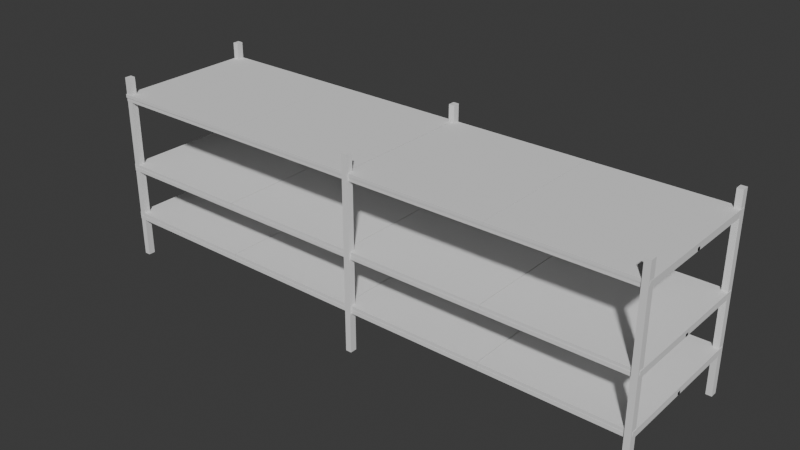 # Source: shoe_rack.blend  (saved by Blender 4.2.66; exported with 4.5.12 LTS)
import bpy
from mathutils import Matrix  # noqa: F401  (used for matrix-valued properties, if any)

bpy.ops.wm.read_factory_settings(use_empty=True)
scene = bpy.context.scene
scene.name = 'Scene'

# ---- collections
col_collection = bpy.data.collections.new('Collection'); scene.collection.children.link(col_collection)

# ---- world
world_world = bpy.data.worlds.new('World'); scene.world = world_world
world_world.use_nodes = True; world_world.node_tree.nodes.clear()
_N = world_world.node_tree.nodes; _L = world_world.node_tree.links
n0 = _N.new('ShaderNodeOutputWorld'); n0.name = 'World Output'; n0.location = (300, 300)
n1 = _N.new('ShaderNodeBackground'); n1.name = 'Background'; n1.location = (10, 300)
n1.inputs[0].default_value = (0.05088, 0.05088, 0.05088, 1.0)
_L.new(n1.outputs[0], n0.inputs[0])
n0.is_active_output = True
world_world.color = (0.05088, 0.05088, 0.05088)
world_world.use_sun_shadow = False
world_world.sun_shadow_jitter_overblur = 0.0

# ---- meshes
me_cube_006 = bpy.data.meshes.new('Cube.006')
me_cube_006.from_pydata([(-0.008104, -1.035, -4.417), (-0.008104, -1.035, -2.417), (-0.008104, 0.9648, -4.417), (-0.008104, 0.9648, -2.417), (1.992, -1.035, -4.417), (1.992, -1.035, -2.417), (1.992, 0.9648, -4.417), (1.992, 0.9648, -2.417), (-0.008104, 37.02, -4.417), (-0.008104, 37.02, -2.417), (-0.008104, 39.02, -4.417), (-0.008104, 39.02, -2.417), (1.992, 37.02, -4.417), (1.992, 37.02, -2.417), (1.992, 39.02, -4.417), (1.992, 39.02, -2.417), (-0.008104, -39.03, -4.417), (-0.008104, -39.03, -2.417), (-0.008104, -37.03, -4.417), (-0.008104, -37.03, -2.417), (1.992, -39.03, -4.417), (1.992, -39.03, -2.417), (1.992, -37.03, -4.417), (1.992, -37.03, -2.417), (-0.00772, -37.4, -4.379), (-0.00772, -37.4, -2.454), (-0.00772, 37.33, -4.379), (-0.00772, 37.33, -2.454), (0.08909, -37.4, -4.379), (0.08909, -37.4, -2.454), (0.08909, 37.33, -4.379), (0.08909, 37.33, -2.454), (3.894, -37.4, -4.379), (3.894, -37.4, -2.454), (3.894, 37.33, -4.379), (3.894, 37.33, -2.454), (3.991, -37.4, -4.379), (3.991, -37.4, -2.454), (3.991, 37.33, -4.379), (3.991, 37.33, -2.454), (2.001, -37.4, -4.379), (2.001, -37.4, -2.454), (2.001, 37.33, -4.379), (2.001, 37.33, -2.454), (2.078, -37.4, -4.379), (2.078, -37.4, -2.454), (2.078, 37.33, -4.379), (2.078, 37.33, -2.454), (1.991, -39.03, -4.417), (1.991, -39.03, -2.417), (1.991, -37.03, -4.417), (1.991, -37.03, -2.417), (3.991, -39.03, -4.417), (3.991, -39.03, -2.417), (3.991, -37.03, -4.417), (3.991, -37.03, -2.417), (1.991, 37.02, -4.417), (1.991, 37.02, -2.417), (1.991, 39.02, -4.417), (1.991, 39.02, -2.417), (3.991, 37.02, -4.417), (3.991, 37.02, -2.417), (3.991, 39.02, -4.417), (3.991, 39.02, -2.417), (1.991, -1.035, -4.417), (1.991, -1.035, -2.417), (1.991, 0.9648, -4.417), (1.991, 0.9648, -2.417), (3.991, -1.035, -4.417), (3.991, -1.035, -2.417), (3.991, 0.9648, -4.417), (3.991, 0.9648, -2.417), (-2.01, -1.035, -4.417), (-2.01, -1.035, -2.417), (-2.01, 0.9648, -4.417), (-2.01, 0.9648, -2.417), (-0.009549, -1.035, -4.417), (-0.009549, -1.035, -2.417), (-0.009549, 0.9648, -4.417), (-0.009549, 0.9648, -2.417), (-2.01, 37.02, -4.417), (-2.01, 37.02, -2.417), (-2.01, 39.02, -4.417), (-2.01, 39.02, -2.417), (-0.009549, 37.02, -4.417), (-0.009549, 37.02, -2.417), (-0.009549, 39.02, -4.417), (-0.009549, 39.02, -2.417), (-2.01, -39.03, -4.417), (-2.01, -39.03, -2.417), (-2.01, -37.03, -4.417), (-2.01, -37.03, -2.417), (-0.009549, -39.03, -4.417), (-0.009549, -39.03, -2.417), (-0.009549, -37.03, -4.417), (-0.009549, -37.03, -2.417), (-1.999, -37.4, -4.379), (-1.999, -37.4, -2.454), (-1.999, 37.33, -4.379), (-1.999, 37.33, -2.454), (-1.922, -37.4, -4.379), (-1.922, -37.4, -2.454), (-1.922, 37.33, -4.379), (-1.922, 37.33, -2.454), (-4.008, -37.4, -4.379), (-4.008, -37.4, -2.454), (-4.008, 37.33, -4.379), (-4.008, 37.33, -2.454), (-3.911, -37.4, -4.379), (-3.911, -37.4, -2.454), (-3.911, 37.33, -4.379), (-3.911, 37.33, -2.454), (-4.008, -39.03, -4.417), (-4.008, -39.03, -2.417), (-4.008, -37.03, -4.417), (-4.008, -37.03, -2.417), (-2.008, -39.03, -4.417), (-2.008, -39.03, -2.417), (-2.008, -37.03, -4.417), (-2.008, -37.03, -2.417), (-4.008, 37.02, -4.417), (-4.008, 37.02, -2.417), (-4.008, 39.02, -4.417), (-4.008, 39.02, -2.417), (-2.008, 37.02, -4.417), (-2.008, 37.02, -2.417), (-2.008, 39.02, -4.417), (-2.008, 39.02, -2.417), (-4.008, -1.035, -4.417), (-4.008, -1.035, -2.417), (-4.008, 0.9648, -4.417), (-4.008, 0.9648, -2.417), (-2.008, -1.035, -4.417), (-2.008, -1.035, -2.417), (-2.008, 0.9648, -4.417), (-2.008, 0.9648, -2.417), (-4.006, -38.91, -52.66), (-4.006, -38.91, 45.83), (-4.006, -35.28, -52.66), (-4.006, -35.28, 45.83), (-3.923, -38.91, -52.66), (-3.923, -38.91, 45.83), (-3.923, -35.28, -52.66), (-3.923, -35.28, 45.83), (-4.008, -1.035, 33.42), (-4.008, -1.035, 35.42), (-4.008, 0.9648, 33.42), (-4.008, 0.9648, 35.42), (-2.008, -1.035, 33.42), (-2.008, -1.035, 35.42), (-2.008, 0.9648, 33.42), (-2.008, 0.9648, 35.42), (-4.008, 37.02, 33.42), (-4.008, 37.02, 35.42), (-4.008, 39.02, 33.42), (-4.008, 39.02, 35.42), (-2.008, 37.02, 33.42), (-2.008, 37.02, 35.42), (-2.008, 39.02, 33.42), (-2.008, 39.02, 35.42), (-4.008, -39.03, 33.42), (-4.008, -39.03, 35.42), (-4.008, -37.03, 33.42), (-4.008, -37.03, 35.42), (-2.008, -39.03, 33.42), (-2.008, -39.03, 35.42), (-2.008, -37.03, 33.42), (-2.008, -37.03, 35.42), (-4.008, -37.4, 33.46), (-4.008, -37.4, 35.39), (-4.008, 37.33, 33.46), (-4.008, 37.33, 35.39), (-3.911, -37.4, 33.46), (-3.911, -37.4, 35.39), (-3.911, 37.33, 33.46), (-3.911, 37.33, 35.39), (-1.999, -37.4, 33.46), (-1.999, -37.4, 35.39), (-1.999, 37.33, 33.46), (-1.999, 37.33, 35.39), (-1.922, -37.4, 33.46), (-1.922, -37.4, 35.39), (-1.922, 37.33, 33.46), (-1.922, 37.33, 35.39), (-2.01, -39.03, 33.42), (-2.01, -39.03, 35.42), (-2.01, -37.03, 33.42), (-2.01, -37.03, 35.42), (-0.009549, -39.03, 33.42), (-0.009549, -39.03, 35.42), (-0.009549, -37.03, 33.42), (-0.009549, -37.03, 35.42), (-2.01, 37.02, 33.42), (-2.01, 37.02, 35.42), (-2.01, 39.02, 33.42), (-2.01, 39.02, 35.42), (-0.009549, 37.02, 33.42), (-0.009549, 37.02, 35.42), (-0.009549, 39.02, 33.42), (-0.009549, 39.02, 35.42), (1.991, -1.035, 33.42), (1.991, -1.035, 35.42), (1.991, 0.9648, 33.42), (1.991, 0.9648, 35.42), (3.991, -1.035, 33.42), (3.991, -1.035, 35.42), (3.991, 0.9648, 33.42), (3.991, 0.9648, 35.42), (1.991, 37.02, 33.42), (1.991, 37.02, 35.42), (1.991, 39.02, 33.42), (1.991, 39.02, 35.42), (3.991, 37.02, 33.42), (3.991, 37.02, 35.42), (3.991, 39.02, 33.42), (3.991, 39.02, 35.42), (1.991, -39.03, 33.42), (1.991, -39.03, 35.42), (1.991, -37.03, 33.42), (1.991, -37.03, 35.42), (3.991, -39.03, 33.42), (3.991, -39.03, 35.42), (3.991, -37.03, 33.42), (3.991, -37.03, 35.42), (2.001, -37.4, 33.46), (2.001, -37.4, 35.39), (2.001, 37.33, 33.46), (2.001, 37.33, 35.39), (2.078, -37.4, 33.46), (2.078, -37.4, 35.39), (2.078, 37.33, 33.46), (2.078, 37.33, 35.39), (3.894, -37.4, 33.46), (3.894, -37.4, 35.39), (3.894, 37.33, 33.46), (3.894, 37.33, 35.39), (3.991, -37.4, 33.46), (3.991, -37.4, 35.39), (3.991, 37.33, 33.46), (3.991, 37.33, 35.39), (-2.01, -1.035, 33.42), (-2.01, -1.035, 35.42), (-2.01, 0.9648, 33.42), (-2.01, 0.9648, 35.42), (-0.009549, -1.035, 33.42), (-0.009549, -1.035, 35.42), (-0.009549, 0.9648, 33.42), (-0.009549, 0.9648, 35.42), (-0.00772, -37.4, 33.46), (-0.00772, -37.4, 35.39), (-0.00772, 37.33, 33.46), (-0.00772, 37.33, 35.39), (0.08909, -37.4, 33.46), (0.08909, -37.4, 35.39), (0.08909, 37.33, 33.46), (0.08909, 37.33, 35.39), (-0.008104, -39.03, 33.42), (-0.008104, -39.03, 35.42), (-0.008104, -37.03, 33.42), (-0.008104, -37.03, 35.42), (1.992, -39.03, 33.42), (1.992, -39.03, 35.42), (1.992, -37.03, 33.42), (1.992, -37.03, 35.42), (-0.008104, 37.02, 33.42), (-0.008104, 37.02, 35.42), (-0.008104, 39.02, 33.42), (-0.008104, 39.02, 35.42), (1.992, 37.02, 33.42), (1.992, 37.02, 35.42), (1.992, 39.02, 33.42), (1.992, 39.02, 35.42), (-0.008104, -1.035, 33.42), (-0.008104, -1.035, 35.42), (-0.008104, 0.9648, 33.42), (-0.008104, 0.9648, 35.42), (1.992, -1.035, 33.42), (1.992, -1.035, 35.42), (1.992, 0.9648, 33.42), (1.992, 0.9648, 35.42), (-4.008, -1.035, -32.08), (-4.008, -1.035, -30.08), (-4.008, 0.9648, -32.08), (-4.008, 0.9648, -30.08), (-2.008, -1.035, -32.08), (-2.008, -1.035, -30.08), (-2.008, 0.9648, -32.08), (-2.008, 0.9648, -30.08), (-4.008, 37.02, -32.08), (-4.008, 37.02, -30.08), (-4.008, 39.02, -32.08), (-4.008, 39.02, -30.08), (-2.008, 37.02, -32.08), (-2.008, 37.02, -30.08), (-2.008, 39.02, -32.08), (-2.008, 39.02, -30.08), (-4.008, -39.03, -32.08), (-4.008, -39.03, -30.08), (-4.008, -37.03, -32.08), (-4.008, -37.03, -30.08), (-2.008, -39.03, -32.08), (-2.008, -39.03, -30.08), (-2.008, -37.03, -32.08), (-2.008, -37.03, -30.08), (-4.008, -37.4, -32.04), (-4.008, -37.4, -30.11), (-4.008, 37.33, -32.04), (-4.008, 37.33, -30.11), (-3.911, -37.4, -32.04), (-3.911, -37.4, -30.11), (-3.911, 37.33, -32.04), (-3.911, 37.33, -30.11), (-1.999, -37.4, -32.04), (-1.999, -37.4, -30.11), (-1.999, 37.33, -32.04), (-1.999, 37.33, -30.11), (-1.922, -37.4, -32.04), (-1.922, -37.4, -30.11), (-1.922, 37.33, -32.04), (-1.922, 37.33, -30.11), (-2.01, -39.03, -32.08), (-2.01, -39.03, -30.08), (-2.01, -37.03, -32.08), (-2.01, -37.03, -30.08), (-0.009549, -39.03, -32.08), (-0.009549, -39.03, -30.08), (-0.009549, -37.03, -32.08), (-0.009549, -37.03, -30.08), (-2.01, 37.02, -32.08), (-2.01, 37.02, -30.08), (-2.01, 39.02, -32.08), (-2.01, 39.02, -30.08), (-0.009549, 37.02, -32.08), (-0.009549, 37.02, -30.08), (-0.009549, 39.02, -32.08), (-0.009549, 39.02, -30.08), (1.991, -1.035, -32.08), (1.991, -1.035, -30.08), (1.991, 0.9648, -32.08), (1.991, 0.9648, -30.08), (3.991, -1.035, -32.08), (3.991, -1.035, -30.08), (3.991, 0.9648, -32.08), (3.991, 0.9648, -30.08), (1.991, 37.02, -32.08), (1.991, 37.02, -30.08), (1.991, 39.02, -32.08), (1.991, 39.02, -30.08), (3.991, 37.02, -32.08), (3.991, 37.02, -30.08), (3.991, 39.02, -32.08), (3.991, 39.02, -30.08), (1.991, -39.03, -32.08), (1.991, -39.03, -30.08), (1.991, -37.03, -32.08), (1.991, -37.03, -30.08), (3.991, -39.03, -32.08), (3.991, -39.03, -30.08), (3.991, -37.03, -32.08), (3.991, -37.03, -30.08), (2.001, -37.4, -32.04), (2.001, -37.4, -30.11), (2.001, 37.33, -32.04), (2.001, 37.33, -30.11), (2.078, -37.4, -32.04), (2.078, -37.4, -30.11), (2.078, 37.33, -32.04), (2.078, 37.33, -30.11), (3.894, -37.4, -32.04), (3.894, -37.4, -30.11), (3.894, 37.33, -32.04), (3.894, 37.33, -30.11), (3.991, -37.4, -32.04), (3.991, -37.4, -30.11), (3.991, 37.33, -32.04), (3.991, 37.33, -30.11), (-2.01, -1.035, -32.08), (-2.01, -1.035, -30.08), (-2.01, 0.9648, -32.08), (-2.01, 0.9648, -30.08), (-0.009549, -1.035, -32.08), (-0.009549, -1.035, -30.08), (-0.009549, 0.9648, -32.08), (-0.009549, 0.9648, -30.08), (-0.00772, -37.4, -32.04), (-0.00772, -37.4, -30.11), (-0.00772, 37.33, -32.04), (-0.00772, 37.33, -30.11), (0.08909, -37.4, -32.04), (0.08909, -37.4, -30.11), (0.08909, 37.33, -32.04), (0.08909, 37.33, -30.11), (-0.008104, -39.03, -32.08), (-0.008104, -39.03, -30.08), (-0.008104, -37.03, -32.08), (-0.008104, -37.03, -30.08), (1.992, -39.03, -32.08), (1.992, -39.03, -30.08), (1.992, -37.03, -32.08), (1.992, -37.03, -30.08), (-0.008104, 37.02, -32.08), (-0.008104, 37.02, -30.08), (-0.008104, 39.02, -32.08), (-0.008104, 39.02, -30.08), (1.992, 37.02, -32.08), (1.992, 37.02, -30.08), (1.992, 39.02, -32.08), (1.992, 39.02, -30.08), (-0.008104, -1.035, -32.08), (-0.008104, -1.035, -30.08), (-0.008104, 0.9648, -32.08), (-0.008104, 0.9648, -30.08), (1.992, -1.035, -32.08), (1.992, -1.035, -30.08), (1.992, 0.9648, -32.08), (1.992, 0.9648, -30.08), (-4.006, 35.3, -52.66), (-4.006, 35.3, 45.83), (-4.006, 38.92, -52.66), (-4.006, 38.92, 45.83), (-3.923, 35.3, -52.66), (-3.923, 35.3, 45.83), (-3.923, 38.92, -52.66), (-3.923, 38.92, 45.83), (-0.00334, 36.42, -52.66), (-0.00334, 36.42, 45.83), (-0.00334, 40.05, -52.66), (-0.00334, 40.05, 45.83), (0.07878, 36.42, -52.66), (0.07878, 36.42, 45.83), (0.07878, 40.05, -52.66), (0.07878, 40.05, 45.83), (-0.00334, -39.88, -52.66), (-0.00334, -39.88, 45.83), (-0.00334, -36.25, -52.66), (-0.00334, -36.25, 45.83), (0.07878, -39.88, -52.66), (0.07878, -39.88, 45.83), (0.07878, -36.25, -52.66), (0.07878, -36.25, 45.83), (3.909, -39.88, -52.66), (3.909, -39.88, 45.83), (3.909, -36.25, -52.66), (3.909, -36.25, 45.83), (3.992, -39.88, -52.66), (3.992, -39.88, 45.83), (3.992, -36.25, -52.66), (3.992, -36.25, 45.83), (3.909, 36.37, -52.66), (3.909, 36.37, 45.83), (3.909, 40.0, -52.66), (3.909, 40.0, 45.83), (3.992, 36.37, -52.66), (3.992, 36.37, 45.83), (3.992, 40.0, -52.66), (3.992, 40.0, 45.83), (2.002, -38.92, -30.02), (2.002, -38.92, -28.26), (2.002, 39.04, -30.02), (2.002, 39.04, -28.26), (3.997, -38.92, -30.02), (3.997, -38.92, -28.26), (3.997, 39.04, -30.02), (3.997, 39.04, -28.26), (-0.00392, -38.92, -30.02), (-0.00392, -38.92, -28.26), (-0.00392, 39.04, -30.02), (-0.00392, 39.04, -28.26), (1.991, -38.92, -30.02), (1.991, -38.92, -28.26), (1.991, 39.04, -30.02), (1.991, 39.04, -28.26), (-4.014, -38.92, -30.02), (-4.014, -38.92, -28.26), (-4.014, 39.04, -30.02), (-4.014, 39.04, -28.26), (-2.02, -38.92, -30.02), (-2.02, -38.92, -28.26), (-2.02, 39.04, -30.02), (-2.02, 39.04, -28.26), (-2.008, -38.92, -30.02), (-2.008, -38.92, -28.26), (-2.008, 39.04, -30.02), (-2.008, 39.04, -28.26), (-0.01333, -38.92, -30.02), (-0.01333, -38.92, -28.26), (-0.01333, 39.04, -30.02), (-0.01333, 39.04, -28.26), (-2.008, -38.92, -2.516), (-2.008, -38.92, -0.7606), (-2.008, 39.04, -2.516), (-2.008, 39.04, -0.7606), (-0.01333, -38.92, -2.516), (-0.01333, -38.92, -0.7606), (-0.01333, 39.04, -2.516), (-0.01333, 39.04, -0.7606), (-4.014, -38.92, -2.516), (-4.014, -38.92, -0.7606), (-4.014, 39.04, -2.516), (-4.014, 39.04, -0.7606), (-2.02, -38.92, -2.516), (-2.02, -38.92, -0.7606), (-2.02, 39.04, -2.516), (-2.02, 39.04, -0.7606), (-0.00392, -38.92, -2.516), (-0.00392, -38.92, -0.7606), (-0.00392, 39.04, -2.516), (-0.00392, 39.04, -0.7606), (1.991, -38.92, -2.516), (1.991, -38.92, -0.7606), (1.991, 39.04, -2.516), (1.991, 39.04, -0.7606), (2.002, -38.92, -2.516), (2.002, -38.92, -0.7606), (2.002, 39.04, -2.516), (2.002, 39.04, -0.7606), (3.997, -38.92, -2.516), (3.997, -38.92, -0.7606), (3.997, 39.04, -2.516), (3.997, 39.04, -0.7606), (-4.016, -39.27, 35.32), (-4.016, -39.27, 37.08), (-4.016, 39.39, 35.32), (-4.016, 39.39, 37.08), (-2.0, -39.27, 35.32), (-2.0, -39.27, 37.08), (-2.0, 39.39, 35.32), (-2.0, 39.39, 37.08), (-1.995, -39.27, 35.32), (-1.995, -39.27, 37.08), (-1.995, 39.39, 35.32), (-1.995, 39.39, 37.08), (0.02024, -39.27, 35.32), (0.02024, -39.27, 37.08), (0.02024, 39.39, 35.32), (0.02024, 39.39, 37.08), (0.03155, -39.27, 35.32), (0.03155, -39.27, 37.08), (0.03155, 39.39, 35.32), (0.03155, 39.39, 37.08), (2.011, -39.27, 35.32), (2.011, -39.27, 37.08), (2.011, 39.39, 35.32), (2.011, 39.39, 37.08), (2.016, -39.27, 35.32), (2.016, -39.27, 37.08), (2.016, 39.39, 35.32), (2.016, 39.39, 37.08), (3.995, -39.27, 35.32), (3.995, -39.27, 37.08), (3.995, 39.39, 35.32), (3.995, 39.39, 37.08)], [], [(0, 1, 3, 2), (2, 3, 7, 6), (6, 7, 5, 4), (4, 5, 1, 0), (2, 6, 4, 0), (7, 3, 1, 5), (8, 9, 11, 10), (10, 11, 15, 14), (14, 15, 13, 12), (12, 13, 9, 8), (10, 14, 12, 8), (15, 11, 9, 13), (16, 17, 19, 18), (18, 19, 23, 22), (22, 23, 21, 20), (20, 21, 17, 16), (18, 22, 20, 16), (23, 19, 17, 21), (24, 25, 27, 26), (26, 27, 31, 30), (30, 31, 29, 28), (28, 29, 25, 24), (26, 30, 28, 24), (31, 27, 25, 29), (32, 33, 35, 34), (34, 35, 39, 38), (38, 39, 37, 36), (36, 37, 33, 32), (34, 38, 36, 32), (39, 35, 33, 37), (40, 41, 43, 42), (42, 43, 47, 46), (46, 47, 45, 44), (44, 45, 41, 40), (42, 46, 44, 40), (47, 43, 41, 45), (48, 49, 51, 50), (50, 51, 55, 54), (54, 55, 53, 52), (52, 53, 49, 48), (50, 54, 52, 48), (55, 51, 49, 53), (56, 57, 59, 58), (58, 59, 63, 62), (62, 63, 61, 60), (60, 61, 57, 56), (58, 62, 60, 56), (63, 59, 57, 61), (64, 65, 67, 66), (66, 67, 71, 70), (70, 71, 69, 68), (68, 69, 65, 64), (66, 70, 68, 64), (71, 67, 65, 69), (72, 73, 75, 74), (74, 75, 79, 78), (78, 79, 77, 76), (76, 77, 73, 72), (74, 78, 76, 72), (79, 75, 73, 77), (80, 81, 83, 82), (82, 83, 87, 86), (86, 87, 85, 84), (84, 85, 81, 80), (82, 86, 84, 80), (87, 83, 81, 85), (88, 89, 91, 90), (90, 91, 95, 94), (94, 95, 93, 92), (92, 93, 89, 88), (90, 94, 92, 88), (95, 91, 89, 93), (96, 97, 99, 98), (98, 99, 103, 102), (102, 103, 101, 100), (100, 101, 97, 96), (98, 102, 100, 96), (103, 99, 97, 101), (104, 105, 107, 106), (106, 107, 111, 110), (110, 111, 109, 108), (108, 109, 105, 104), (106, 110, 108, 104), (111, 107, 105, 109), (112, 113, 115, 114), (114, 115, 119, 118), (118, 119, 117, 116), (116, 117, 113, 112), (114, 118, 116, 112), (119, 115, 113, 117), (120, 121, 123, 122), (122, 123, 127, 126), (126, 127, 125, 124), (124, 125, 121, 120), (122, 126, 124, 120), (127, 123, 121, 125), (128, 129, 131, 130), (130, 131, 135, 134), (134, 135, 133, 132), (132, 133, 129, 128), (130, 134, 132, 128), (135, 131, 129, 133), (136, 137, 139, 138), (138, 139, 143, 142), (142, 143, 141, 140), (140, 141, 137, 136), (138, 142, 140, 136), (143, 139, 137, 141), (144, 145, 147, 146), (146, 147, 151, 150), (150, 151, 149, 148), (148, 149, 145, 144), (146, 150, 148, 144), (151, 147, 145, 149), (152, 153, 155, 154), (154, 155, 159, 158), (158, 159, 157, 156), (156, 157, 153, 152), (154, 158, 156, 152), (159, 155, 153, 157), (160, 161, 163, 162), (162, 163, 167, 166), (166, 167, 165, 164), (164, 165, 161, 160), (162, 166, 164, 160), (167, 163, 161, 165), (168, 169, 171, 170), (170, 171, 175, 174), (174, 175, 173, 172), (172, 173, 169, 168), (170, 174, 172, 168), (175, 171, 169, 173), (176, 177, 179, 178), (178, 179, 183, 182), (182, 183, 181, 180), (180, 181, 177, 176), (178, 182, 180, 176), (183, 179, 177, 181), (184, 185, 187, 186), (186, 187, 191, 190), (190, 191, 189, 188), (188, 189, 185, 184), (186, 190, 188, 184), (191, 187, 185, 189), (192, 193, 195, 194), (194, 195, 199, 198), (198, 199, 197, 196), (196, 197, 193, 192), (194, 198, 196, 192), (199, 195, 193, 197), (200, 201, 203, 202), (202, 203, 207, 206), (206, 207, 205, 204), (204, 205, 201, 200), (202, 206, 204, 200), (207, 203, 201, 205), (208, 209, 211, 210), (210, 211, 215, 214), (214, 215, 213, 212), (212, 213, 209, 208), (210, 214, 212, 208), (215, 211, 209, 213), (216, 217, 219, 218), (218, 219, 223, 222), (222, 223, 221, 220), (220, 221, 217, 216), (218, 222, 220, 216), (223, 219, 217, 221), (224, 225, 227, 226), (226, 227, 231, 230), (230, 231, 229, 228), (228, 229, 225, 224), (226, 230, 228, 224), (231, 227, 225, 229), (232, 233, 235, 234), (234, 235, 239, 238), (238, 239, 237, 236), (236, 237, 233, 232), (234, 238, 236, 232), (239, 235, 233, 237), (240, 241, 243, 242), (242, 243, 247, 246), (246, 247, 245, 244), (244, 245, 241, 240), (242, 246, 244, 240), (247, 243, 241, 245), (248, 249, 251, 250), (250, 251, 255, 254), (254, 255, 253, 252), (252, 253, 249, 248), (250, 254, 252, 248), (255, 251, 249, 253), (256, 257, 259, 258), (258, 259, 263, 262), (262, 263, 261, 260), (260, 261, 257, 256), (258, 262, 260, 256), (263, 259, 257, 261), (264, 265, 267, 266), (266, 267, 271, 270), (270, 271, 269, 268), (268, 269, 265, 264), (266, 270, 268, 264), (271, 267, 265, 269), (272, 273, 275, 274), (274, 275, 279, 278), (278, 279, 277, 276), (276, 277, 273, 272), (274, 278, 276, 272), (279, 275, 273, 277), (280, 281, 283, 282), (282, 283, 287, 286), (286, 287, 285, 284), (284, 285, 281, 280), (282, 286, 284, 280), (287, 283, 281, 285), (288, 289, 291, 290), (290, 291, 295, 294), (294, 295, 293, 292), (292, 293, 289, 288), (290, 294, 292, 288), (295, 291, 289, 293), (296, 297, 299, 298), (298, 299, 303, 302), (302, 303, 301, 300), (300, 301, 297, 296), (298, 302, 300, 296), (303, 299, 297, 301), (304, 305, 307, 306), (306, 307, 311, 310), (310, 311, 309, 308), (308, 309, 305, 304), (306, 310, 308, 304), (311, 307, 305, 309), (312, 313, 315, 314), (314, 315, 319, 318), (318, 319, 317, 316), (316, 317, 313, 312), (314, 318, 316, 312), (319, 315, 313, 317), (320, 321, 323, 322), (322, 323, 327, 326), (326, 327, 325, 324), (324, 325, 321, 320), (322, 326, 324, 320), (327, 323, 321, 325), (328, 329, 331, 330), (330, 331, 335, 334), (334, 335, 333, 332), (332, 333, 329, 328), (330, 334, 332, 328), (335, 331, 329, 333), (336, 337, 339, 338), (338, 339, 343, 342), (342, 343, 341, 340), (340, 341, 337, 336), (338, 342, 340, 336), (343, 339, 337, 341), (344, 345, 347, 346), (346, 347, 351, 350), (350, 351, 349, 348), (348, 349, 345, 344), (346, 350, 348, 344), (351, 347, 345, 349), (352, 353, 355, 354), (354, 355, 359, 358), (358, 359, 357, 356), (356, 357, 353, 352), (354, 358, 356, 352), (359, 355, 353, 357), (360, 361, 363, 362), (362, 363, 367, 366), (366, 367, 365, 364), (364, 365, 361, 360), (362, 366, 364, 360), (367, 363, 361, 365), (368, 369, 371, 370), (370, 371, 375, 374), (374, 375, 373, 372), (372, 373, 369, 368), (370, 374, 372, 368), (375, 371, 369, 373), (376, 377, 379, 378), (378, 379, 383, 382), (382, 383, 381, 380), (380, 381, 377, 376), (378, 382, 380, 376), (383, 379, 377, 381), (384, 385, 387, 386), (386, 387, 391, 390), (390, 391, 389, 388), (388, 389, 385, 384), (386, 390, 388, 384), (391, 387, 385, 389), (392, 393, 395, 394), (394, 395, 399, 398), (398, 399, 397, 396), (396, 397, 393, 392), (394, 398, 396, 392), (399, 395, 393, 397), (400, 401, 403, 402), (402, 403, 407, 406), (406, 407, 405, 404), (404, 405, 401, 400), (402, 406, 404, 400), (407, 403, 401, 405), (408, 409, 411, 410), (410, 411, 415, 414), (414, 415, 413, 412), (412, 413, 409, 408), (410, 414, 412, 408), (415, 411, 409, 413), (416, 417, 419, 418), (418, 419, 423, 422), (422, 423, 421, 420), (420, 421, 417, 416), (418, 422, 420, 416), (423, 419, 417, 421), (424, 425, 427, 426), (426, 427, 431, 430), (430, 431, 429, 428), (428, 429, 425, 424), (426, 430, 428, 424), (431, 427, 425, 429), (432, 433, 435, 434), (434, 435, 439, 438), (438, 439, 437, 436), (436, 437, 433, 432), (434, 438, 436, 432), (439, 435, 433, 437), (440, 441, 443, 442), (442, 443, 447, 446), (446, 447, 445, 444), (444, 445, 441, 440), (442, 446, 444, 440), (447, 443, 441, 445), (448, 449, 451, 450), (450, 451, 455, 454), (454, 455, 453, 452), (452, 453, 449, 448), (450, 454, 452, 448), (455, 451, 449, 453), (456, 457, 459, 458), (458, 459, 463, 462), (462, 463, 461, 460), (460, 461, 457, 456), (464, 465, 467, 466), (466, 467, 471, 470), (470, 471, 469, 468), (468, 469, 465, 464), (472, 473, 475, 474), (474, 475, 479, 478), (478, 479, 477, 476), (476, 477, 473, 472), (480, 481, 483, 482), (482, 483, 487, 486), (486, 487, 485, 484), (484, 485, 481, 480), (488, 489, 491, 490), (490, 491, 495, 494), (494, 495, 493, 492), (492, 493, 489, 488), (496, 497, 499, 498), (498, 499, 503, 502), (502, 503, 501, 500), (500, 501, 497, 496), (504, 505, 507, 506), (506, 507, 511, 510), (510, 511, 509, 508), (508, 509, 505, 504), (512, 513, 515, 514), (514, 515, 519, 518), (518, 519, 517, 516), (516, 517, 513, 512), (520, 521, 523, 522), (522, 523, 527, 526), (526, 527, 525, 524), (524, 525, 521, 520), (528, 529, 531, 530), (530, 531, 535, 534), (534, 535, 533, 532), (532, 533, 529, 528), (536, 537, 539, 538), (538, 539, 543, 542), (542, 543, 541, 540), (540, 541, 537, 536), (544, 545, 547, 546), (546, 547, 551, 550), (550, 551, 549, 548), (548, 549, 545, 544)])
_uv = me_cube_006.uv_layers.new(name='UVMap')
_uv.uv.foreach_set('vector', [0.375, 0.0, 0.625, 0.0, 0.625, 0.25, 0.375, 0.25, 0.375, 0.25, 0.625, 0.25, 0.625, 0.5, 0.375, 0.5, 0.375, 0.5, 0.625, 0.5, 0.625, 0.75, 0.375, 0.75, 0.375, 0.75, 0.625, 0.75, 0.625, 1.0, 0.375, 1.0, 0.125, 0.5, 0.375, 0.5, 0.375, 0.75, 0.125, 0.75, 0.625, 0.5, 0.875, 0.5, 0.875, 0.75, 0.625, 0.75, 0.375, 0.0, 0.625, 0.0, 0.625, 0.25, 0.375, 0.25, 0.375, 0.25, 0.625, 0.25, 0.625, 0.5, 0.375, 0.5, 0.375, 0.5, 0.625, 0.5, 0.625, 0.75, 0.375, 0.75, 0.375, 0.75, 0.625, 0.75, 0.625, 1.0, 0.375, 1.0, 0.125, 0.5, 0.375, 0.5, 0.375, 0.75, 0.125, 0.75, 0.625, 0.5, 0.875, 0.5, 0.875, 0.75, 0.625, 0.75, 0.375, 0.0, 0.625, 0.0, 0.625, 0.25, 0.375, 0.25, 0.375, 0.25, 0.625, 0.25, 0.625, 0.5, 0.375, 0.5, 0.375, 0.5, 0.625, 0.5, 0.625, 0.75, 0.375, 0.75, 0.375, 0.75, 0.625, 0.75, 0.625, 1.0, 0.375, 1.0, 0.125, 0.5, 0.375, 0.5, 0.375, 0.75, 0.125, 0.75, 0.625, 0.5, 0.875, 0.5, 0.875, 0.75, 0.625, 0.75, 0.375, 0.0, 0.625, 0.0, 0.625, 0.25, 0.375, 0.25, 0.375, 0.25, 0.625, 0.25, 0.625, 0.5, 0.375, 0.5, 0.375, 0.5, 0.625, 0.5, 0.625, 0.75, 0.375, 0.75, 0.375, 0.75, 0.625, 0.75, 0.625, 1.0, 0.375, 1.0, 0.125, 0.5, 0.375, 0.5, 0.375, 0.75, 0.125, 0.75, 0.625, 0.5, 0.875, 0.5, 0.875, 0.75, 0.625, 0.75, 0.375, 0.0, 0.625, 0.0, 0.625, 0.25, 0.375, 0.25, 0.375, 0.25, 0.625, 0.25, 0.625, 0.5, 0.375, 0.5, 0.375, 0.5, 0.625, 0.5, 0.625, 0.75, 0.375, 0.75, 0.375, 0.75, 0.625, 0.75, 0.625, 1.0, 0.375, 1.0, 0.125, 0.5, 0.375, 0.5, 0.375, 0.75, 0.125, 0.75, 0.625, 0.5, 0.875, 0.5, 0.875, 0.75, 0.625, 0.75, 0.375, 0.0, 0.625, 0.0, 0.625, 0.25, 0.375, 0.25, 0.375, 0.25, 0.625, 0.25, 0.625, 0.5, 0.375, 0.5, 0.375, 0.5, 0.625, 0.5, 0.625, 0.75, 0.375, 0.75, 0.375, 0.75, 0.625, 0.75, 0.625, 1.0, 0.375, 1.0, 0.125, 0.5, 0.375, 0.5, 0.375, 0.75, 0.125, 0.75, 0.625, 0.5, 0.875, 0.5, 0.875, 0.75, 0.625, 0.75, 0.375, 0.0, 0.625, 0.0, 0.625, 0.25, 0.375, 0.25, 0.375, 0.25, 0.625, 0.25, 0.625, 0.5, 0.375, 0.5, 0.375, 0.5, 0.625, 0.5, 0.625, 0.75, 0.375, 0.75, 0.375, 0.75, 0.625, 0.75, 0.625, 1.0, 0.375, 1.0, 0.125, 0.5, 0.375, 0.5, 0.375, 0.75, 0.125, 0.75, 0.625, 0.5, 0.875, 0.5, 0.875, 0.75, 0.625, 0.75, 0.375, 0.0, 0.625, 0.0, 0.625, 0.25, 0.375, 0.25, 0.375, 0.25, 0.625, 0.25, 0.625, 0.5, 0.375, 0.5, 0.375, 0.5, 0.625, 0.5, 0.625, 0.75, 0.375, 0.75, 0.375, 0.75, 0.625, 0.75, 0.625, 1.0, 0.375, 1.0, 0.125, 0.5, 0.375, 0.5, 0.375, 0.75, 0.125, 0.75, 0.625, 0.5, 0.875, 0.5, 0.875, 0.75, 0.625, 0.75, 0.375, 0.0, 0.625, 0.0, 0.625, 0.25, 0.375, 0.25, 0.375, 0.25, 0.625, 0.25, 0.625, 0.5, 0.375, 0.5, 0.375, 0.5, 0.625, 0.5, 0.625, 0.75, 0.375, 0.75, 0.375, 0.75, 0.625, 0.75, 0.625, 1.0, 0.375, 1.0, 0.125, 0.5, 0.375, 0.5, 0.375, 0.75, 0.125, 0.75, 0.625, 0.5, 0.875, 0.5, 0.875, 0.75, 0.625, 0.75, 0.375, 0.0, 0.625, 0.0, 0.625, 0.25, 0.375, 0.25, 0.375, 0.25, 0.625, 0.25, 0.625, 0.5, 0.375, 0.5, 0.375, 0.5, 0.625, 0.5, 0.625, 0.75, 0.375, 0.75, 0.375, 0.75, 0.625, 0.75, 0.625, 1.0, 0.375, 1.0, 0.125, 0.5, 0.375, 0.5, 0.375, 0.75, 0.125, 0.75, 0.625, 0.5, 0.875, 0.5, 0.875, 0.75, 0.625, 0.75, 0.375, 0.0, 0.625, 0.0, 0.625, 0.25, 0.375, 0.25, 0.375, 0.25, 0.625, 0.25, 0.625, 0.5, 0.375, 0.5, 0.375, 0.5, 0.625, 0.5, 0.625, 0.75, 0.375, 0.75, 0.375, 0.75, 0.625, 0.75, 0.625, 1.0, 0.375, 1.0, 0.125, 0.5, 0.375, 0.5, 0.375, 0.75, 0.125, 0.75, 0.625, 0.5, 0.875, 0.5, 0.875, 0.75, 0.625, 0.75, 0.375, 0.0, 0.625, 0.0, 0.625, 0.25, 0.375, 0.25, 0.375, 0.25, 0.625, 0.25, 0.625, 0.5, 0.375, 0.5, 0.375, 0.5, 0.625, 0.5, 0.625, 0.75, 0.375, 0.75, 0.375, 0.75, 0.625, 0.75, 0.625, 1.0, 0.375, 1.0, 0.125, 0.5, 0.375, 0.5, 0.375, 0.75, 0.125, 0.75, 0.625, 0.5, 0.875, 0.5, 0.875, 0.75, 0.625, 0.75, 0.375, 0.0, 0.625, 0.0, 0.625, 0.25, 0.375, 0.25, 0.375, 0.25, 0.625, 0.25, 0.625, 0.5, 0.375, 0.5, 0.375, 0.5, 0.625, 0.5, 0.625, 0.75, 0.375, 0.75, 0.375, 0.75, 0.625, 0.75, 0.625, 1.0, 0.375, 1.0, 0.125, 0.5, 0.375, 0.5, 0.375, 0.75, 0.125, 0.75, 0.625, 0.5, 0.875, 0.5, 0.875, 0.75, 0.625, 0.75, 0.375, 0.0, 0.625, 0.0, 0.625, 0.25, 0.375, 0.25, 0.375, 0.25, 0.625, 0.25, 0.625, 0.5, 0.375, 0.5, 0.375, 0.5, 0.625, 0.5, 0.625, 0.75, 0.375, 0.75, 0.375, 0.75, 0.625, 0.75, 0.625, 1.0, 0.375, 1.0, 0.125, 0.5, 0.375, 0.5, 0.375, 0.75, 0.125, 0.75, 0.625, 0.5, 0.875, 0.5, 0.875, 0.75, 0.625, 0.75, 0.375, 0.0, 0.625, 0.0, 0.625, 0.25, 0.375, 0.25, 0.375, 0.25, 0.625, 0.25, 0.625, 0.5, 0.375, 0.5, 0.375, 0.5, 0.625, 0.5, 0.625, 0.75, 0.375, 0.75, 0.375, 0.75, 0.625, 0.75, 0.625, 1.0, 0.375, 1.0, 0.125, 0.5, 0.375, 0.5, 0.375, 0.75, 0.125, 0.75, 0.625, 0.5, 0.875, 0.5, 0.875, 0.75, 0.625, 0.75, 0.375, 0.0, 0.625, 0.0, 0.625, 0.25, 0.375, 0.25, 0.375, 0.25, 0.625, 0.25, 0.625, 0.5, 0.375, 0.5, 0.375, 0.5, 0.625, 0.5, 0.625, 0.75, 0.375, 0.75, 0.375, 0.75, 0.625, 0.75, 0.625, 1.0, 0.375, 1.0, 0.125, 0.5, 0.375, 0.5, 0.375, 0.75, 0.125, 0.75, 0.625, 0.5, 0.875, 0.5, 0.875, 0.75, 0.625, 0.75, 0.375, 0.0, 0.625, 0.0, 0.625, 0.25, 0.375, 0.25, 0.375, 0.25, 0.625, 0.25, 0.625, 0.5, 0.375, 0.5, 0.375, 0.5, 0.625, 0.5, 0.625, 0.75, 0.375, 0.75, 0.375, 0.75, 0.625, 0.75, 0.625, 1.0, 0.375, 1.0, 0.125, 0.5, 0.375, 0.5, 0.375, 0.75, 0.125, 0.75, 0.625, 0.5, 0.875, 0.5, 0.875, 0.75, 0.625, 0.75, 0.375, 0.0, 0.625, 0.0, 0.625, 0.25, 0.375, 0.25, 0.375, 0.25, 0.625, 0.25, 0.625, 0.5, 0.375, 0.5, 0.375, 0.5, 0.625, 0.5, 0.625, 0.75, 0.375, 0.75, 0.375, 0.75, 0.625, 0.75, 0.625, 1.0, 0.375, 1.0, 0.125, 0.5, 0.375, 0.5, 0.375, 0.75, 0.125, 0.75, 0.625, 0.5, 0.875, 0.5, 0.875, 0.75, 0.625, 0.75, 0.375, 0.0, 0.625, 0.0, 0.625, 0.25, 0.375, 0.25, 0.375, 0.25, 0.625, 0.25, 0.625, 0.5, 0.375, 0.5, 0.375, 0.5, 0.625, 0.5, 0.625, 0.75, 0.375, 0.75, 0.375, 0.75, 0.625, 0.75, 0.625, 1.0, 0.375, 1.0, 0.125, 0.5, 0.375, 0.5, 0.375, 0.75, 0.125, 0.75, 0.625, 0.5, 0.875, 0.5, 0.875, 0.75, 0.625, 0.75, 0.375, 0.0, 0.625, 0.0, 0.625, 0.25, 0.375, 0.25, 0.375, 0.25, 0.625, 0.25, 0.625, 0.5, 0.375, 0.5, 0.375, 0.5, 0.625, 0.5, 0.625, 0.75, 0.375, 0.75, 0.375, 0.75, 0.625, 0.75, 0.625, 1.0, 0.375, 1.0, 0.125, 0.5, 0.375, 0.5, 0.375, 0.75, 0.125, 0.75, 0.625, 0.5, 0.875, 0.5, 0.875, 0.75, 0.625, 0.75, 0.375, 0.0, 0.625, 0.0, 0.625, 0.25, 0.375, 0.25, 0.375, 0.25, 0.625, 0.25, 0.625, 0.5, 0.375, 0.5, 0.375, 0.5, 0.625, 0.5, 0.625, 0.75, 0.375, 0.75, 0.375, 0.75, 0.625, 0.75, 0.625, 1.0, 0.375, 1.0, 0.125, 0.5, 0.375, 0.5, 0.375, 0.75, 0.125, 0.75, 0.625, 0.5, 0.875, 0.5, 0.875, 0.75, 0.625, 0.75, 0.375, 0.0, 0.625, 0.0, 0.625, 0.25, 0.375, 0.25, 0.375, 0.25, 0.625, 0.25, 0.625, 0.5, 0.375, 0.5, 0.375, 0.5, 0.625, 0.5, 0.625, 0.75, 0.375, 0.75, 0.375, 0.75, 0.625, 0.75, 0.625, 1.0, 0.375, 1.0, 0.125, 0.5, 0.375, 0.5, 0.375, 0.75, 0.125, 0.75, 0.625, 0.5, 0.875, 0.5, 0.875, 0.75, 0.625, 0.75, 0.375, 0.0, 0.625, 0.0, 0.625, 0.25, 0.375, 0.25, 0.375, 0.25, 0.625, 0.25, 0.625, 0.5, 0.375, 0.5, 0.375, 0.5, 0.625, 0.5, 0.625, 0.75, 0.375, 0.75, 0.375, 0.75, 0.625, 0.75, 0.625, 1.0, 0.375, 1.0, 0.125, 0.5, 0.375, 0.5, 0.375, 0.75, 0.125, 0.75, 0.625, 0.5, 0.875, 0.5, 0.875, 0.75, 0.625, 0.75, 0.375, 0.0, 0.625, 0.0, 0.625, 0.25, 0.375, 0.25, 0.375, 0.25, 0.625, 0.25, 0.625, 0.5, 0.375, 0.5, 0.375, 0.5, 0.625, 0.5, 0.625, 0.75, 0.375, 0.75, 0.375, 0.75, 0.625, 0.75, 0.625, 1.0, 0.375, 1.0, 0.125, 0.5, 0.375, 0.5, 0.375, 0.75, 0.125, 0.75, 0.625, 0.5, 0.875, 0.5, 0.875, 0.75, 0.625, 0.75, 0.375, 0.0, 0.625, 0.0, 0.625, 0.25, 0.375, 0.25, 0.375, 0.25, 0.625, 0.25, 0.625, 0.5, 0.375, 0.5, 0.375, 0.5, 0.625, 0.5, 0.625, 0.75, 0.375, 0.75, 0.375, 0.75, 0.625, 0.75, 0.625, 1.0, 0.375, 1.0, 0.125, 0.5, 0.375, 0.5, 0.375, 0.75, 0.125, 0.75, 0.625, 0.5, 0.875, 0.5, 0.875, 0.75, 0.625, 0.75, 0.375, 0.0, 0.625, 0.0, 0.625, 0.25, 0.375, 0.25, 0.375, 0.25, 0.625, 0.25, 0.625, 0.5, 0.375, 0.5, 0.375, 0.5, 0.625, 0.5, 0.625, 0.75, 0.375, 0.75, 0.375, 0.75, 0.625, 0.75, 0.625, 1.0, 0.375, 1.0, 0.125, 0.5, 0.375, 0.5, 0.375, 0.75, 0.125, 0.75, 0.625, 0.5, 0.875, 0.5, 0.875, 0.75, 0.625, 0.75, 0.375, 0.0, 0.625, 0.0, 0.625, 0.25, 0.375, 0.25, 0.375, 0.25, 0.625, 0.25, 0.625, 0.5, 0.375, 0.5, 0.375, 0.5, 0.625, 0.5, 0.625, 0.75, 0.375, 0.75, 0.375, 0.75, 0.625, 0.75, 0.625, 1.0, 0.375, 1.0, 0.125, 0.5, 0.375, 0.5, 0.375, 0.75, 0.125, 0.75, 0.625, 0.5, 0.875, 0.5, 0.875, 0.75, 0.625, 0.75, 0.375, 0.0, 0.625, 0.0, 0.625, 0.25, 0.375, 0.25, 0.375, 0.25, 0.625, 0.25, 0.625, 0.5, 0.375, 0.5, 0.375, 0.5, 0.625, 0.5, 0.625, 0.75, 0.375, 0.75, 0.375, 0.75, 0.625, 0.75, 0.625, 1.0, 0.375, 1.0, 0.125, 0.5, 0.375, 0.5, 0.375, 0.75, 0.125, 0.75, 0.625, 0.5, 0.875, 0.5, 0.875, 0.75, 0.625, 0.75, 0.375, 0.0, 0.625, 0.0, 0.625, 0.25, 0.375, 0.25, 0.375, 0.25, 0.625, 0.25, 0.625, 0.5, 0.375, 0.5, 0.375, 0.5, 0.625, 0.5, 0.625, 0.75, 0.375, 0.75, 0.375, 0.75, 0.625, 0.75, 0.625, 1.0, 0.375, 1.0, 0.125, 0.5, 0.375, 0.5, 0.375, 0.75, 0.125, 0.75, 0.625, 0.5, 0.875, 0.5, 0.875, 0.75, 0.625, 0.75, 0.375, 0.0, 0.625, 0.0, 0.625, 0.25, 0.375, 0.25, 0.375, 0.25, 0.625, 0.25, 0.625, 0.5, 0.375, 0.5, 0.375, 0.5, 0.625, 0.5, 0.625, 0.75, 0.375, 0.75, 0.375, 0.75, 0.625, 0.75, 0.625, 1.0, 0.375, 1.0, 0.125, 0.5, 0.375, 0.5, 0.375, 0.75, 0.125, 0.75, 0.625, 0.5, 0.875, 0.5, 0.875, 0.75, 0.625, 0.75, 0.375, 0.0, 0.625, 0.0, 0.625, 0.25, 0.375, 0.25, 0.375, 0.25, 0.625, 0.25, 0.625, 0.5, 0.375, 0.5, 0.375, 0.5, 0.625, 0.5, 0.625, 0.75, 0.375, 0.75, 0.375, 0.75, 0.625, 0.75, 0.625, 1.0, 0.375, 1.0, 0.125, 0.5, 0.375, 0.5, 0.375, 0.75, 0.125, 0.75, 0.625, 0.5, 0.875, 0.5, 0.875, 0.75, 0.625, 0.75, 0.375, 0.0, 0.625, 0.0, 0.625, 0.25, 0.375, 0.25, 0.375, 0.25, 0.625, 0.25, 0.625, 0.5, 0.375, 0.5, 0.375, 0.5, 0.625, 0.5, 0.625, 0.75, 0.375, 0.75, 0.375, 0.75, 0.625, 0.75, 0.625, 1.0, 0.375, 1.0, 0.125, 0.5, 0.375, 0.5, 0.375, 0.75, 0.125, 0.75, 0.625, 0.5, 0.875, 0.5, 0.875, 0.75, 0.625, 0.75, 0.375, 0.0, 0.625, 0.0, 0.625, 0.25, 0.375, 0.25, 0.375, 0.25, 0.625, 0.25, 0.625, 0.5, 0.375, 0.5, 0.375, 0.5, 0.625, 0.5, 0.625, 0.75, 0.375, 0.75, 0.375, 0.75, 0.625, 0.75, 0.625, 1.0, 0.375, 1.0, 0.125, 0.5, 0.375, 0.5, 0.375, 0.75, 0.125, 0.75, 0.625, 0.5, 0.875, 0.5, 0.875, 0.75, 0.625, 0.75, 0.375, 0.0, 0.625, 0.0, 0.625, 0.25, 0.375, 0.25, 0.375, 0.25, 0.625, 0.25, 0.625, 0.5, 0.375, 0.5, 0.375, 0.5, 0.625, 0.5, 0.625, 0.75, 0.375, 0.75, 0.375, 0.75, 0.625, 0.75, 0.625, 1.0, 0.375, 1.0, 0.125, 0.5, 0.375, 0.5, 0.375, 0.75, 0.125, 0.75, 0.625, 0.5, 0.875, 0.5, 0.875, 0.75, 0.625, 0.75, 0.375, 0.0, 0.625, 0.0, 0.625, 0.25, 0.375, 0.25, 0.375, 0.25, 0.625, 0.25, 0.625, 0.5, 0.375, 0.5, 0.375, 0.5, 0.625, 0.5, 0.625, 0.75, 0.375, 0.75, 0.375, 0.75, 0.625, 0.75, 0.625, 1.0, 0.375, 1.0, 0.125, 0.5, 0.375, 0.5, 0.375, 0.75, 0.125, 0.75, 0.625, 0.5, 0.875, 0.5, 0.875, 0.75, 0.625, 0.75, 0.375, 0.0, 0.625, 0.0, 0.625, 0.25, 0.375, 0.25, 0.375, 0.25, 0.625, 0.25, 0.625, 0.5, 0.375, 0.5, 0.375, 0.5, 0.625, 0.5, 0.625, 0.75, 0.375, 0.75, 0.375, 0.75, 0.625, 0.75, 0.625, 1.0, 0.375, 1.0, 0.125, 0.5, 0.375, 0.5, 0.375, 0.75, 0.125, 0.75, 0.625, 0.5, 0.875, 0.5, 0.875, 0.75, 0.625, 0.75, 0.375, 0.0, 0.625, 0.0, 0.625, 0.25, 0.375, 0.25, 0.375, 0.25, 0.625, 0.25, 0.625, 0.5, 0.375, 0.5, 0.375, 0.5, 0.625, 0.5, 0.625, 0.75, 0.375, 0.75, 0.375, 0.75, 0.625, 0.75, 0.625, 1.0, 0.375, 1.0, 0.125, 0.5, 0.375, 0.5, 0.375, 0.75, 0.125, 0.75, 0.625, 0.5, 0.875, 0.5, 0.875, 0.75, 0.625, 0.75, 0.375, 0.0, 0.625, 0.0, 0.625, 0.25, 0.375, 0.25, 0.375, 0.25, 0.625, 0.25, 0.625, 0.5, 0.375, 0.5, 0.375, 0.5, 0.625, 0.5, 0.625, 0.75, 0.375, 0.75, 0.375, 0.75, 0.625, 0.75, 0.625, 1.0, 0.375, 1.0, 0.125, 0.5, 0.375, 0.5, 0.375, 0.75, 0.125, 0.75, 0.625, 0.5, 0.875, 0.5, 0.875, 0.75, 0.625, 0.75, 0.375, 0.0, 0.625, 0.0, 0.625, 0.25, 0.375, 0.25, 0.375, 0.25, 0.625, 0.25, 0.625, 0.5, 0.375, 0.5, 0.375, 0.5, 0.625, 0.5, 0.625, 0.75, 0.375, 0.75, 0.375, 0.75, 0.625, 0.75, 0.625, 1.0, 0.375, 1.0, 0.125, 0.5, 0.375, 0.5, 0.375, 0.75, 0.125, 0.75, 0.625, 0.5, 0.875, 0.5, 0.875, 0.75, 0.625, 0.75, 0.375, 0.0, 0.625, 0.0, 0.625, 0.25, 0.375, 0.25, 0.375, 0.25, 0.625, 0.25, 0.625, 0.5, 0.375, 0.5, 0.375, 0.5, 0.625, 0.5, 0.625, 0.75, 0.375, 0.75, 0.375, 0.75, 0.625, 0.75, 0.625, 1.0, 0.375, 1.0, 0.125, 0.5, 0.375, 0.5, 0.375, 0.75, 0.125, 0.75, 0.625, 0.5, 0.875, 0.5, 0.875, 0.75, 0.625, 0.75, 0.375, 0.0, 0.625, 0.0, 0.625, 0.25, 0.375, 0.25, 0.375, 0.25, 0.625, 0.25, 0.625, 0.5, 0.375, 0.5, 0.375, 0.5, 0.625, 0.5, 0.625, 0.75, 0.375, 0.75, 0.375, 0.75, 0.625, 0.75, 0.625, 1.0, 0.375, 1.0, 0.125, 0.5, 0.375, 0.5, 0.375, 0.75, 0.125, 0.75, 0.625, 0.5, 0.875, 0.5, 0.875, 0.75, 0.625, 0.75, 0.375, 0.0, 0.625, 0.0, 0.625, 0.25, 0.375, 0.25, 0.375, 0.25, 0.625, 0.25, 0.625, 0.5, 0.375, 0.5, 0.375, 0.5, 0.625, 0.5, 0.625, 0.75, 0.375, 0.75, 0.375, 0.75, 0.625, 0.75, 0.625, 1.0, 0.375, 1.0, 0.125, 0.5, 0.375, 0.5, 0.375, 0.75, 0.125, 0.75, 0.625, 0.5, 0.875, 0.5, 0.875, 0.75, 0.625, 0.75, 0.375, 0.0, 0.625, 0.0, 0.625, 0.25, 0.375, 0.25, 0.375, 0.25, 0.625, 0.25, 0.625, 0.5, 0.375, 0.5, 0.375, 0.5, 0.625, 0.5, 0.625, 0.75, 0.375, 0.75, 0.375, 0.75, 0.625, 0.75, 0.625, 1.0, 0.375, 1.0, 0.125, 0.5, 0.375, 0.5, 0.375, 0.75, 0.125, 0.75, 0.625, 0.5, 0.875, 0.5, 0.875, 0.75, 0.625, 0.75, 0.375, 0.0, 0.625, 0.0, 0.625, 0.25, 0.375, 0.25, 0.375, 0.25, 0.625, 0.25, 0.625, 0.5, 0.375, 0.5, 0.375, 0.5, 0.625, 0.5, 0.625, 0.75, 0.375, 0.75, 0.375, 0.75, 0.625, 0.75, 0.625, 1.0, 0.375, 1.0, 0.125, 0.5, 0.375, 0.5, 0.375, 0.75, 0.125, 0.75, 0.625, 0.5, 0.875, 0.5, 0.875, 0.75, 0.625, 0.75, 0.375, 0.0, 0.625, 0.0, 0.625, 0.25, 0.375, 0.25, 0.375, 0.25, 0.625, 0.25, 0.625, 0.5, 0.375, 0.5, 0.375, 0.5, 0.625, 0.5, 0.625, 0.75, 0.375, 0.75, 0.375, 0.75, 0.625, 0.75, 0.625, 1.0, 0.375, 1.0, 0.125, 0.5, 0.375, 0.5, 0.375, 0.75, 0.125, 0.75, 0.625, 0.5, 0.875, 0.5, 0.875, 0.75, 0.625, 0.75, 0.375, 0.0, 0.625, 0.0, 0.625, 0.25, 0.375, 0.25, 0.375, 0.25, 0.625, 0.25, 0.625, 0.5, 0.375, 0.5, 0.375, 0.5, 0.625, 0.5, 0.625, 0.75, 0.375, 0.75, 0.375, 0.75, 0.625, 0.75, 0.625, 1.0, 0.375, 1.0, 0.125, 0.5, 0.375, 0.5, 0.375, 0.75, 0.125, 0.75, 0.625, 0.5, 0.875, 0.5, 0.875, 0.75, 0.625, 0.75, 0.375, 0.0, 0.625, 0.0, 0.625, 0.25, 0.375, 0.25, 0.375, 0.25, 0.625, 0.25, 0.625, 0.5, 0.375, 0.5, 0.375, 0.5, 0.625, 0.5, 0.625, 0.75, 0.375, 0.75, 0.375, 0.75, 0.625, 0.75, 0.625, 1.0, 0.375, 1.0, 0.125, 0.5, 0.375, 0.5, 0.375, 0.75, 0.125, 0.75, 0.625, 0.5, 0.875, 0.5, 0.875, 0.75, 0.625, 0.75, 0.375, 0.0, 0.625, 0.0, 0.625, 0.25, 0.375, 0.25, 0.375, 0.25, 0.625, 0.25, 0.625, 0.5, 0.375, 0.5, 0.375, 0.5, 0.625, 0.5, 0.625, 0.75, 0.375, 0.75, 0.375, 0.75, 0.625, 0.75, 0.625, 1.0, 0.375, 1.0, 0.125, 0.5, 0.375, 0.5, 0.375, 0.75, 0.125, 0.75, 0.625, 0.5, 0.875, 0.5, 0.875, 0.75, 0.625, 0.75, 0.375, 0.0, 0.625, 0.0, 0.625, 0.25, 0.375, 0.25, 0.375, 0.25, 0.625, 0.25, 0.625, 0.5, 0.375, 0.5, 0.375, 0.5, 0.625, 0.5, 0.625, 0.75, 0.375, 0.75, 0.375, 0.75, 0.625, 0.75, 0.625, 1.0, 0.375, 1.0, 0.125, 0.5, 0.375, 0.5, 0.375, 0.75, 0.125, 0.75, 0.625, 0.5, 0.875, 0.5, 0.875, 0.75, 0.625, 0.75, 0.375, 0.0, 0.625, 0.0, 0.625, 0.25, 0.375, 0.25, 0.375, 0.25, 0.625, 0.25, 0.625, 0.5, 0.375, 0.5, 0.375, 0.5, 0.625, 0.5, 0.625, 0.75, 0.375, 0.75, 0.375, 0.75, 0.625, 0.75, 0.625, 1.0, 0.375, 1.0, 0.125, 0.5, 0.375, 0.5, 0.375, 0.75, 0.125, 0.75, 0.625, 0.5, 0.875, 0.5, 0.875, 0.75, 0.625, 0.75, 0.375, 0.0, 0.625, 0.0, 0.625, 0.25, 0.375, 0.25, 0.375, 0.25, 0.625, 0.25, 0.625, 0.5, 0.375, 0.5, 0.375, 0.5, 0.625, 0.5, 0.625, 0.75, 0.375, 0.75, 0.375, 0.75, 0.625, 0.75, 0.625, 1.0, 0.375, 1.0, 0.125, 0.5, 0.375, 0.5, 0.375, 0.75, 0.125, 0.75, 0.625, 0.5, 0.875, 0.5, 0.875, 0.75, 0.625, 0.75, 0.375, 0.0, 0.625, 0.0, 0.625, 0.25, 0.375, 0.25, 0.375, 0.25, 0.625, 0.25, 0.625, 0.5, 0.375, 0.5, 0.375, 0.5, 0.625, 0.5, 0.625, 0.75, 0.375, 0.75, 0.375, 0.75, 0.625, 0.75, 0.625, 1.0, 0.375, 1.0, 0.125, 0.5, 0.375, 0.5, 0.375, 0.75, 0.125, 0.75, 0.625, 0.5, 0.875, 0.5, 0.875, 0.75, 0.625, 0.75, 0.375, 0.0, 0.625, 0.0, 0.625, 0.25, 0.375, 0.25, 0.375, 0.25, 0.625, 0.25, 0.625, 0.5, 0.375, 0.5, 0.375, 0.5, 0.625, 0.5, 0.625, 0.75, 0.375, 0.75, 0.375, 0.75, 0.625, 0.75, 0.625, 1.0, 0.375, 1.0, 0.125, 0.5, 0.375, 0.5, 0.375, 0.75, 0.125, 0.75, 0.625, 0.5, 0.875, 0.5, 0.875, 0.75, 0.625, 0.75, 0.375, 0.0, 0.625, 0.0, 0.625, 0.25, 0.375, 0.25, 0.375, 0.25, 0.625, 0.25, 0.625, 0.5, 0.375, 0.5, 0.375, 0.5, 0.625, 0.5, 0.625, 0.75, 0.375, 0.75, 0.375, 0.75, 0.625, 0.75, 0.625, 1.0, 0.375, 1.0, 0.125, 0.5, 0.375, 0.5, 0.375, 0.75, 0.125, 0.75, 0.625, 0.5, 0.875, 0.5, 0.875, 0.75, 0.625, 0.75, 0.375, 0.0, 0.625, 0.0, 0.625, 0.25, 0.375, 0.25, 0.375, 0.25, 0.625, 0.25, 0.625, 0.5, 0.375, 0.5, 0.375, 0.5, 0.625, 0.5, 0.625, 0.75, 0.375, 0.75, 0.375, 0.75, 0.625, 0.75, 0.625, 1.0, 0.375, 1.0, 0.125, 0.5, 0.375, 0.5, 0.375, 0.75, 0.125, 0.75, 0.625, 0.5, 0.875, 0.5, 0.875, 0.75, 0.625, 0.75, 0.375, 0.0, 0.625, 0.0, 0.625, 0.25, 0.375, 0.25, 0.375, 0.25, 0.625, 0.25, 0.625, 0.5, 0.375, 0.5, 0.375, 0.5, 0.625, 0.5, 0.625, 0.75, 0.375, 0.75, 0.375, 0.75, 0.625, 0.75, 0.625, 1.0, 0.375, 1.0, 0.125, 0.5, 0.375, 0.5, 0.375, 0.75, 0.125, 0.75, 0.625, 0.5, 0.875, 0.5, 0.875, 0.75, 0.625, 0.75, 0.375, 0.0, 0.625, 0.0, 0.625, 0.25, 0.375, 0.25, 0.375, 0.25, 0.625, 0.25, 0.625, 0.5, 0.375, 0.5, 0.375, 0.5, 0.625, 0.5, 0.625, 0.75, 0.375, 0.75, 0.375, 0.75, 0.625, 0.75, 0.625, 1.0, 0.375, 1.0, 0.125, 0.5, 0.375, 0.5, 0.375, 0.75, 0.125, 0.75, 0.625, 0.5, 0.875, 0.5, 0.875, 0.75, 0.625, 0.75, 0.375, 0.0, 0.625, 0.0, 0.625, 0.25, 0.375, 0.25, 0.375, 0.25, 0.625, 0.25, 0.625, 0.5, 0.375, 0.5, 0.375, 0.5, 0.625, 0.5, 0.625, 0.75, 0.375, 0.75, 0.375, 0.75, 0.625, 0.75, 0.625, 1.0, 0.375, 1.0, 0.375, 0.0, 0.625, 0.0, 0.625, 0.25, 0.375, 0.25, 0.375, 0.25, 0.625, 0.25, 0.625, 0.5, 0.375, 0.5, 0.375, 0.5, 0.625, 0.5, 0.625, 0.75, 0.375, 0.75, 0.375, 0.75, 0.625, 0.75, 0.625, 1.0, 0.375, 1.0, 0.375, 0.0, 0.625, 0.0, 0.625, 0.25, 0.375, 0.25, 0.375, 0.25, 0.625, 0.25, 0.625, 0.5, 0.375, 0.5, 0.375, 0.5, 0.625, 0.5, 0.625, 0.75, 0.375, 0.75, 0.375, 0.75, 0.625, 0.75, 0.625, 1.0, 0.375, 1.0, 0.375, 0.0, 0.625, 0.0, 0.625, 0.25, 0.375, 0.25, 0.375, 0.25, 0.625, 0.25, 0.625, 0.5, 0.375, 0.5, 0.375, 0.5, 0.625, 0.5, 0.625, 0.75, 0.375, 0.75, 0.375, 0.75, 0.625, 0.75, 0.625, 1.0, 0.375, 1.0, 0.375, 0.0, 0.625, 0.0, 0.625, 0.25, 0.375, 0.25, 0.375, 0.25, 0.625, 0.25, 0.625, 0.5, 0.375, 0.5, 0.375, 0.5, 0.625, 0.5, 0.625, 0.75, 0.375, 0.75, 0.375, 0.75, 0.625, 0.75, 0.625, 1.0, 0.375, 1.0, 0.375, 0.0, 0.625, 0.0, 0.625, 0.25, 0.375, 0.25, 0.375, 0.25, 0.625, 0.25, 0.625, 0.5, 0.375, 0.5, 0.375, 0.5, 0.625, 0.5, 0.625, 0.75, 0.375, 0.75, 0.375, 0.75, 0.625, 0.75, 0.625, 1.0, 0.375, 1.0, 0.375, 0.0, 0.625, 0.0, 0.625, 0.25, 0.375, 0.25, 0.375, 0.25, 0.625, 0.25, 0.625, 0.5, 0.375, 0.5, 0.375, 0.5, 0.625, 0.5, 0.625, 0.75, 0.375, 0.75, 0.375, 0.75, 0.625, 0.75, 0.625, 1.0, 0.375, 1.0, 0.375, 0.0, 0.625, 0.0, 0.625, 0.25, 0.375, 0.25, 0.375, 0.25, 0.625, 0.25, 0.625, 0.5, 0.375, 0.5, 0.375, 0.5, 0.625, 0.5, 0.625, 0.75, 0.375, 0.75, 0.375, 0.75, 0.625, 0.75, 0.625, 1.0, 0.375, 1.0, 0.375, 0.0, 0.625, 0.0, 0.625, 0.25, 0.375, 0.25, 0.375, 0.25, 0.625, 0.25, 0.625, 0.5, 0.375, 0.5, 0.375, 0.5, 0.625, 0.5, 0.625, 0.75, 0.375, 0.75, 0.375, 0.75, 0.625, 0.75, 0.625, 1.0, 0.375, 1.0, 0.375, 0.0, 0.625, 0.0, 0.625, 0.25, 0.375, 0.25, 0.375, 0.25, 0.625, 0.25, 0.625, 0.5, 0.375, 0.5, 0.375, 0.5, 0.625, 0.5, 0.625, 0.75, 0.375, 0.75, 0.375, 0.75, 0.625, 0.75, 0.625, 1.0, 0.375, 1.0, 0.375, 0.0, 0.625, 0.0, 0.625, 0.25, 0.375, 0.25, 0.375, 0.25, 0.625, 0.25, 0.625, 0.5, 0.375, 0.5, 0.375, 0.5, 0.625, 0.5, 0.625, 0.75, 0.375, 0.75, 0.375, 0.75, 0.625, 0.75, 0.625, 1.0, 0.375, 1.0, 0.375, 0.0, 0.625, 0.0, 0.625, 0.25, 0.375, 0.25, 0.375, 0.25, 0.625, 0.25, 0.625, 0.5, 0.375, 0.5, 0.375, 0.5, 0.625, 0.5, 0.625, 0.75, 0.375, 0.75, 0.375, 0.75, 0.625, 0.75, 0.625, 1.0, 0.375, 1.0])
me_cube_006.update()
me_cube_001 = bpy.data.meshes.new('Cube.001')
me_cube_001.from_pydata([(-4.024, -39.33, -0.8777), (-4.024, -39.33, 0.8777), (-4.024, 39.33, -0.8777), (-4.024, 39.33, 0.8777), (-2.008, -39.33, -0.8777), (-2.008, -39.33, 0.8777), (-2.008, 39.33, -0.8777), (-2.008, 39.33, 0.8777), (-2.003, -39.33, -0.8777), (-2.003, -39.33, 0.8777), (-2.003, 39.33, -0.8777), (-2.003, 39.33, 0.8777), (0.01249, -39.33, -0.8777), (0.01249, -39.33, 0.8777), (0.01249, 39.33, -0.8777), (0.01249, 39.33, 0.8777), (0.0238, -39.33, -0.8777), (0.0238, -39.33, 0.8777), (0.0238, 39.33, -0.8777), (0.0238, 39.33, 0.8777), (2.003, -39.33, -0.8777), (2.003, -39.33, 0.8777), (2.003, 39.33, -0.8777), (2.003, 39.33, 0.8777), (2.008, -39.33, -0.8777), (2.008, -39.33, 0.8777), (2.008, 39.33, -0.8777), (2.008, 39.33, 0.8777), (3.987, -39.33, -0.8777), (3.987, -39.33, 0.8777), (3.987, 39.33, -0.8777), (3.987, 39.33, 0.8777)], [], [(2, 6, 4, 0), (7, 3, 1, 5), (10, 14, 12, 8), (15, 11, 9, 13), (18, 22, 20, 16), (23, 19, 17, 21), (26, 30, 28, 24), (31, 27, 25, 29)])
_uv = me_cube_001.uv_layers.new(name='UVMap')
_uv.uv.foreach_set('vector', [0.125, 0.5, 0.375, 0.5, 0.375, 0.75, 0.125, 0.75, 0.625, 0.5, 0.875, 0.5, 0.875, 0.75, 0.625, 0.75, 0.125, 0.5, 0.375, 0.5, 0.375, 0.75, 0.125, 0.75, 0.625, 0.5, 0.875, 0.5, 0.875, 0.75, 0.625, 0.75, 0.125, 0.5, 0.375, 0.5, 0.375, 0.75, 0.125, 0.75, 0.625, 0.5, 0.875, 0.5, 0.875, 0.75, 0.625, 0.75, 0.125, 0.5, 0.375, 0.5, 0.375, 0.75, 0.125, 0.75, 0.625, 0.5, 0.875, 0.5, 0.875, 0.75, 0.625, 0.75])
me_cube_001.update()
me_cube_002 = bpy.data.meshes.new('Cube.002')
me_cube_002.from_pydata([(-2.0, -38.98, -0.8777), (-2.0, -38.98, 0.8777), (-2.0, 38.98, -0.8777), (-2.0, 38.98, 0.8777), (-0.004706, -38.98, -0.8777), (-0.004706, -38.98, 0.8777), (-0.004706, 38.98, -0.8777), (-0.004706, 38.98, 0.8777), (-4.006, -38.98, -0.8777), (-4.006, -38.98, 0.8777), (-4.006, 38.98, -0.8777), (-4.006, 38.98, 0.8777), (-2.011, -38.98, -0.8777), (-2.011, -38.98, 0.8777), (-2.011, 38.98, -0.8777), (-2.011, 38.98, 0.8777), (0.004707, -38.98, -0.8777), (0.004707, -38.98, 0.8777), (0.004707, 38.98, -0.8777), (0.004707, 38.98, 0.8777), (2.0, -38.98, -0.8777), (2.0, -38.98, 0.8777), (2.0, 38.98, -0.8777), (2.0, 38.98, 0.8777), (2.011, -38.98, -0.8777), (2.011, -38.98, 0.8777), (2.011, 38.98, -0.8777), (2.011, 38.98, 0.8777), (4.006, -38.98, -0.8777), (4.006, -38.98, 0.8777), (4.006, 38.98, -0.8777), (4.006, 38.98, 0.8777)], [], [(2, 6, 4, 0), (7, 3, 1, 5), (10, 14, 12, 8), (15, 11, 9, 13), (18, 22, 20, 16), (23, 19, 17, 21), (26, 30, 28, 24), (31, 27, 25, 29)])
_uv = me_cube_002.uv_layers.new(name='UVMap')
_uv.uv.foreach_set('vector', [0.125, 0.5, 0.375, 0.5, 0.375, 0.75, 0.125, 0.75, 0.625, 0.5, 0.875, 0.5, 0.875, 0.75, 0.625, 0.75, 0.125, 0.5, 0.375, 0.5, 0.375, 0.75, 0.125, 0.75, 0.625, 0.5, 0.875, 0.5, 0.875, 0.75, 0.625, 0.75, 0.125, 0.5, 0.375, 0.5, 0.375, 0.75, 0.125, 0.75, 0.625, 0.5, 0.875, 0.5, 0.875, 0.75, 0.625, 0.75, 0.125, 0.5, 0.375, 0.5, 0.375, 0.75, 0.125, 0.75, 0.625, 0.5, 0.875, 0.5, 0.875, 0.75, 0.625, 0.75])
me_cube_002.update()
me_cube_003 = bpy.data.meshes.new('Cube.003')
me_cube_003.from_pydata([(2.011, -38.98, -0.8777), (2.011, -38.98, 0.8777), (2.011, 38.98, -0.8777), (2.011, 38.98, 0.8777), (4.006, -38.98, -0.8777), (4.006, -38.98, 0.8777), (4.006, 38.98, -0.8777), (4.006, 38.98, 0.8777), (0.004707, -38.98, -0.8777), (0.004707, -38.98, 0.8777), (0.004707, 38.98, -0.8777), (0.004707, 38.98, 0.8777), (2.0, -38.98, -0.8777), (2.0, -38.98, 0.8777), (2.0, 38.98, -0.8777), (2.0, 38.98, 0.8777), (-4.006, -38.98, -0.8777), (-4.006, -38.98, 0.8777), (-4.006, 38.98, -0.8777), (-4.006, 38.98, 0.8777), (-2.011, -38.98, -0.8777), (-2.011, -38.98, 0.8777), (-2.011, 38.98, -0.8777), (-2.011, 38.98, 0.8777), (-2.0, -38.98, -0.8777), (-2.0, -38.98, 0.8777), (-2.0, 38.98, -0.8777), (-2.0, 38.98, 0.8777), (-0.004706, -38.98, -0.8777), (-0.004706, -38.98, 0.8777), (-0.004706, 38.98, -0.8777), (-0.004706, 38.98, 0.8777)], [], [(2, 6, 4, 0), (7, 3, 1, 5), (10, 14, 12, 8), (15, 11, 9, 13), (18, 22, 20, 16), (23, 19, 17, 21), (26, 30, 28, 24), (31, 27, 25, 29)])
_uv = me_cube_003.uv_layers.new(name='UVMap')
_uv.uv.foreach_set('vector', [0.125, 0.5, 0.375, 0.5, 0.375, 0.75, 0.125, 0.75, 0.625, 0.5, 0.875, 0.5, 0.875, 0.75, 0.625, 0.75, 0.125, 0.5, 0.375, 0.5, 0.375, 0.75, 0.125, 0.75, 0.625, 0.5, 0.875, 0.5, 0.875, 0.75, 0.625, 0.75, 0.125, 0.5, 0.375, 0.5, 0.375, 0.75, 0.125, 0.75, 0.625, 0.5, 0.875, 0.5, 0.875, 0.75, 0.625, 0.75, 0.125, 0.5, 0.375, 0.5, 0.375, 0.75, 0.125, 0.75, 0.625, 0.5, 0.875, 0.5, 0.875, 0.75, 0.625, 0.75])
me_cube_003.update()

# ---- objects
ob_frame = bpy.data.objects.new('Frame', me_cube_006)
ob_grille1 = bpy.data.objects.new('Grille1', me_cube_001)
ob_grille2 = bpy.data.objects.new('Grille2', me_cube_002)
ob_grille3 = bpy.data.objects.new('Grille3', me_cube_003)

# ---- transforms, parenting, visibility, modifiers, constraints
ob_frame.location = (-0.03479, 0.0009418, 0.09409)
ob_frame.scale = (1.0, 0.02676, 0.02754)
ob_grille1.parent = ob_frame
ob_grille1.matrix_parent_inverse = Matrix(((1.0, -0.0, 0.0, 0.06104), (-0.0, 37.37, -0.0, -0.03519), (0.0, 0.0, 36.31, -3.417), (-0.0, 0.0, -0.0, 1.0)))
ob_grille1.location = (-0.05329, 0.002589, 1.091)
ob_grille1.scale = (1.0, 0.02676, 0.02754)
ob_grille2.parent = ob_frame
ob_grille2.matrix_parent_inverse = Matrix(((1.0, -0.0, 0.0, 0.06104), (-0.0, 37.37, -0.0, -0.03519), (0.0, 0.0, 36.31, -3.417), (-0.0, 0.0, -0.0, 1.0)))
ob_grille2.location = (-0.06967, 0.002589, 0.04897)
ob_grille2.scale = (1.0, 0.02676, 0.02754)
ob_grille3.parent = ob_frame
ob_grille3.matrix_parent_inverse = Matrix(((1.0, -0.0, 0.0, 0.06104), (-0.0, 37.37, -0.0, -0.03519), (0.0, 0.0, 36.31, -3.417), (-0.0, 0.0, -0.0, 1.0)))
ob_grille3.location = (-0.06967, 0.002589, -0.7084)
ob_grille3.scale = (1.0, 0.02676, 0.02754)

# ---- collection membership
col_collection.objects.link(ob_frame)
col_collection.objects.link(ob_grille1)
col_collection.objects.link(ob_grille2)
col_collection.objects.link(ob_grille3)

# ---- scene / render settings (as saved in the file)
scene.frame_start = 1; scene.frame_end = 250; scene.frame_set(1)
scene.render.engine = 'BLENDER_EEVEE_NEXT'
scene.cycles.sampling_pattern = 'TABULATED_SOBOL'
scene.eevee.ray_tracing_options.trace_max_roughness = 0.0
bpy.context.view_layer.update()

# ---- added for rendering (the .blend has no active camera and no usable light): camera, sun
cam_auto = bpy.data.cameras.new('AutoCamera')
cam_auto.lens = 50.0
cam_auto.sensor_width = 36.0
cam_auto.clip_end = 1000.0
ob_auto_camera = bpy.data.objects.new('AutoCamera', cam_auto)
scene.collection.objects.link(ob_auto_camera)
ob_auto_camera.location = (8.02927, -9.6848, 6.45866)
ob_auto_camera.rotation_euler = (1.09748, -7.21219e-08, 0.694738)
scene.camera = ob_auto_camera
light_auto_sun = bpy.data.lights.new('AutoSun', 'SUN')
light_auto_sun.energy = 3.0
light_auto_sun.angle = 0.0523599
ob_auto_sun = bpy.data.objects.new('AutoSun', light_auto_sun)
scene.collection.objects.link(ob_auto_sun)
ob_auto_sun.rotation_euler = (0.872665, 0.174533, 0.523599)
bpy.context.view_layer.update()

